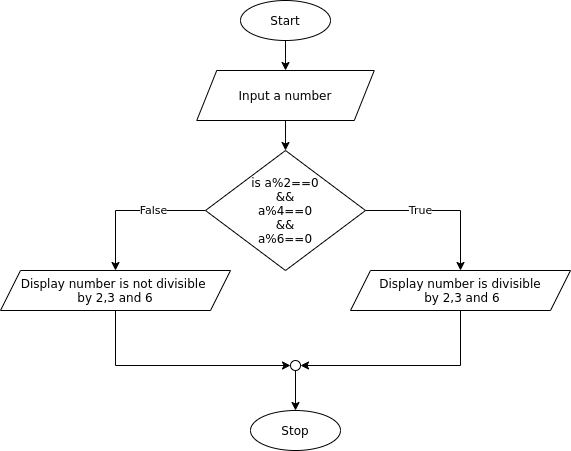

The diagram above was exported from draw.io. Its source (the exported page's mxGraphModel, read from the mxfile embedded in the PNG):
<mxGraphModel dx="1108" dy="489" grid="1" gridSize="10" guides="1" tooltips="1" connect="1" arrows="1" fold="1" page="1" pageScale="1" pageWidth="827" pageHeight="1169" math="0" shadow="0">
  <root>
    <mxCell id="WIyWlLk6GJQsqaUBKTNV-0" />
    <mxCell id="WIyWlLk6GJQsqaUBKTNV-1" parent="WIyWlLk6GJQsqaUBKTNV-0" />
    <mxCell id="Y-6SYFaNy-JvBYqRpLho-1" style="edgeStyle=orthogonalEdgeStyle;rounded=0;orthogonalLoop=1;jettySize=auto;html=1;exitX=0.5;exitY=1;exitDx=0;exitDy=0;entryX=0.5;entryY=0;entryDx=0;entryDy=0;" edge="1" parent="WIyWlLk6GJQsqaUBKTNV-1" source="OKwkOBHL8FXnlUSiJ5c--0" target="OKwkOBHL8FXnlUSiJ5c--2">
      <mxGeometry relative="1" as="geometry" />
    </mxCell>
    <mxCell id="OKwkOBHL8FXnlUSiJ5c--0" value="Start" style="ellipse;whiteSpace=wrap;html=1;" parent="WIyWlLk6GJQsqaUBKTNV-1" vertex="1">
      <mxGeometry x="340" y="20" width="90" height="40" as="geometry" />
    </mxCell>
    <mxCell id="4iPhXUMx2RPTCGQIRWPK-1" style="edgeStyle=orthogonalEdgeStyle;rounded=0;orthogonalLoop=1;jettySize=auto;html=1;exitX=0.5;exitY=1;exitDx=0;exitDy=0;entryX=0.5;entryY=0;entryDx=0;entryDy=0;" parent="WIyWlLk6GJQsqaUBKTNV-1" source="OKwkOBHL8FXnlUSiJ5c--2" target="Y-6SYFaNy-JvBYqRpLho-2" edge="1">
      <mxGeometry relative="1" as="geometry">
        <mxPoint x="385.0049999999999" y="210" as="targetPoint" />
      </mxGeometry>
    </mxCell>
    <mxCell id="OKwkOBHL8FXnlUSiJ5c--2" value="Input a number" style="shape=parallelogram;perimeter=parallelogramPerimeter;whiteSpace=wrap;html=1;fixedSize=1;" parent="WIyWlLk6GJQsqaUBKTNV-1" vertex="1">
      <mxGeometry x="296.26" y="90" width="177.5" height="50" as="geometry" />
    </mxCell>
    <mxCell id="Y-6SYFaNy-JvBYqRpLho-10" style="edgeStyle=orthogonalEdgeStyle;rounded=0;orthogonalLoop=1;jettySize=auto;html=1;exitX=0.5;exitY=1;exitDx=0;exitDy=0;entryX=1;entryY=0.5;entryDx=0;entryDy=0;" edge="1" parent="WIyWlLk6GJQsqaUBKTNV-1" source="OKwkOBHL8FXnlUSiJ5c--3" target="Y-6SYFaNy-JvBYqRpLho-8">
      <mxGeometry relative="1" as="geometry" />
    </mxCell>
    <mxCell id="OKwkOBHL8FXnlUSiJ5c--3" value="Display number is divisible&lt;br&gt;&amp;nbsp;by 2,3 and 6" style="shape=parallelogram;perimeter=parallelogramPerimeter;whiteSpace=wrap;html=1;fixedSize=1;" parent="WIyWlLk6GJQsqaUBKTNV-1" vertex="1">
      <mxGeometry x="450" y="290" width="220" height="40" as="geometry" />
    </mxCell>
    <mxCell id="OKwkOBHL8FXnlUSiJ5c--5" value="Stop" style="ellipse;whiteSpace=wrap;html=1;" parent="WIyWlLk6GJQsqaUBKTNV-1" vertex="1">
      <mxGeometry x="350" y="430" width="90" height="40" as="geometry" />
    </mxCell>
    <mxCell id="OKwkOBHL8FXnlUSiJ5c--13" style="edgeStyle=orthogonalEdgeStyle;rounded=0;orthogonalLoop=1;jettySize=auto;html=1;exitX=0.5;exitY=1;exitDx=0;exitDy=0;" parent="WIyWlLk6GJQsqaUBKTNV-1" source="OKwkOBHL8FXnlUSiJ5c--0" target="OKwkOBHL8FXnlUSiJ5c--0" edge="1">
      <mxGeometry relative="1" as="geometry" />
    </mxCell>
    <mxCell id="Y-6SYFaNy-JvBYqRpLho-4" value="False" style="edgeStyle=orthogonalEdgeStyle;rounded=0;orthogonalLoop=1;jettySize=auto;html=1;exitX=0;exitY=0.5;exitDx=0;exitDy=0;entryX=0.5;entryY=0;entryDx=0;entryDy=0;" edge="1" parent="WIyWlLk6GJQsqaUBKTNV-1" source="Y-6SYFaNy-JvBYqRpLho-2" target="Y-6SYFaNy-JvBYqRpLho-3">
      <mxGeometry x="-0.3076" relative="1" as="geometry">
        <mxPoint as="offset" />
      </mxGeometry>
    </mxCell>
    <mxCell id="Y-6SYFaNy-JvBYqRpLho-5" value="True" style="edgeStyle=orthogonalEdgeStyle;rounded=0;orthogonalLoop=1;jettySize=auto;html=1;exitX=1;exitY=0.5;exitDx=0;exitDy=0;entryX=0.5;entryY=0;entryDx=0;entryDy=0;" edge="1" parent="WIyWlLk6GJQsqaUBKTNV-1" source="Y-6SYFaNy-JvBYqRpLho-2" target="OKwkOBHL8FXnlUSiJ5c--3">
      <mxGeometry x="-0.2904" relative="1" as="geometry">
        <mxPoint as="offset" />
      </mxGeometry>
    </mxCell>
    <mxCell id="Y-6SYFaNy-JvBYqRpLho-2" value="is a%2==0&lt;br&gt;&amp;amp;&amp;amp;&lt;br&gt;a%4==0&lt;br&gt;&amp;amp;&amp;amp;&lt;br&gt;a%6==0" style="rhombus;whiteSpace=wrap;html=1;" vertex="1" parent="WIyWlLk6GJQsqaUBKTNV-1">
      <mxGeometry x="305.01" y="170" width="160" height="120" as="geometry" />
    </mxCell>
    <mxCell id="Y-6SYFaNy-JvBYqRpLho-9" style="edgeStyle=orthogonalEdgeStyle;rounded=0;orthogonalLoop=1;jettySize=auto;html=1;exitX=0.5;exitY=1;exitDx=0;exitDy=0;entryX=0;entryY=0.5;entryDx=0;entryDy=0;" edge="1" parent="WIyWlLk6GJQsqaUBKTNV-1" source="Y-6SYFaNy-JvBYqRpLho-3" target="Y-6SYFaNy-JvBYqRpLho-8">
      <mxGeometry relative="1" as="geometry" />
    </mxCell>
    <mxCell id="Y-6SYFaNy-JvBYqRpLho-3" value="Display number is not divisible &lt;br&gt;by 2,3 and 6" style="shape=parallelogram;perimeter=parallelogramPerimeter;whiteSpace=wrap;html=1;fixedSize=1;" vertex="1" parent="WIyWlLk6GJQsqaUBKTNV-1">
      <mxGeometry x="100" y="290" width="230" height="40" as="geometry" />
    </mxCell>
    <mxCell id="Y-6SYFaNy-JvBYqRpLho-11" style="edgeStyle=orthogonalEdgeStyle;rounded=0;orthogonalLoop=1;jettySize=auto;html=1;exitX=0.5;exitY=1;exitDx=0;exitDy=0;entryX=0.5;entryY=0;entryDx=0;entryDy=0;" edge="1" parent="WIyWlLk6GJQsqaUBKTNV-1" source="Y-6SYFaNy-JvBYqRpLho-8" target="OKwkOBHL8FXnlUSiJ5c--5">
      <mxGeometry relative="1" as="geometry" />
    </mxCell>
    <mxCell id="Y-6SYFaNy-JvBYqRpLho-8" value="" style="ellipse;whiteSpace=wrap;html=1;aspect=fixed;" vertex="1" parent="WIyWlLk6GJQsqaUBKTNV-1">
      <mxGeometry x="390" y="380" width="10" height="10" as="geometry" />
    </mxCell>
  </root>
</mxGraphModel>